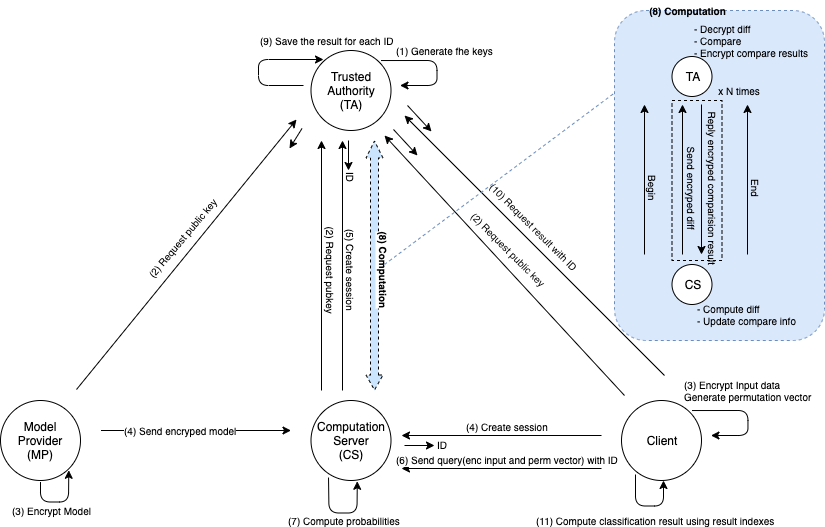

The diagram above was exported from draw.io. Its source (the exported page's mxGraphModel, read from the mxfile embedded in the PNG):
<mxGraphModel dx="1010" dy="666" grid="1" gridSize="10" guides="1" tooltips="1" connect="1" arrows="1" fold="1" page="1" pageScale="1" pageWidth="1654" pageHeight="1169" math="0" shadow="0">
  <root>
    <mxCell id="0" />
    <mxCell id="1" parent="0" />
    <mxCell id="2" value="" style="rounded=1;whiteSpace=wrap;html=1;dashed=1;fillColor=#dae8fc;fontSize=10;align=left;strokeColor=#6c8ebf;" vertex="1" parent="1">
      <mxGeometry x="740" y="20" width="210" height="330" as="geometry" />
    </mxCell>
    <mxCell id="3" value="Trusted Authority&lt;br&gt;(TA)" style="ellipse;whiteSpace=wrap;html=1;aspect=fixed;fontColor=#000000;" vertex="1" parent="1">
      <mxGeometry x="436.5" y="60" width="80" height="80" as="geometry" />
    </mxCell>
    <mxCell id="4" value="Computation Server&lt;br&gt;(CS)" style="ellipse;whiteSpace=wrap;html=1;aspect=fixed;fontColor=#000000;" vertex="1" parent="1">
      <mxGeometry x="436.5" y="410" width="80" height="80" as="geometry" />
    </mxCell>
    <mxCell id="5" value="Model Provider&lt;br&gt;(MP)" style="ellipse;whiteSpace=wrap;html=1;aspect=fixed;fontColor=#000000;" vertex="1" parent="1">
      <mxGeometry x="126" y="410" width="80" height="80" as="geometry" />
    </mxCell>
    <mxCell id="6" value="Client" style="ellipse;whiteSpace=wrap;html=1;aspect=fixed;fontColor=#000000;" vertex="1" parent="1">
      <mxGeometry x="747" y="410" width="80" height="80" as="geometry" />
    </mxCell>
    <mxCell id="7" value="&lt;font style=&quot;font-size: 9px&quot;&gt;(1) Generate fhe keys&lt;/font&gt;" style="endArrow=classic;html=1;entryX=1;entryY=0.375;entryDx=0;entryDy=0;exitX=0.763;exitY=0.063;exitDx=0;exitDy=0;strokeColor=#000000;fontColor=#000000;entryPerimeter=0;exitPerimeter=0;" edge="1" parent="1">
      <mxGeometry x="-0.0512" y="13" width="50" height="50" relative="1" as="geometry">
        <mxPoint x="506.53999999999996" y="70.03999999999996" as="sourcePoint" />
        <mxPoint x="525.5" y="95" as="targetPoint" />
        <Array as="points">
          <mxPoint x="562.5" y="70" />
          <mxPoint x="562.5" y="95" />
        </Array>
        <mxPoint x="-5" y="-10" as="offset" />
      </mxGeometry>
    </mxCell>
    <mxCell id="8" value="" style="endArrow=classic;html=1;fontColor=#000000;" edge="1" parent="1">
      <mxGeometry width="50" height="50" relative="1" as="geometry">
        <mxPoint x="750" y="405" as="sourcePoint" />
        <mxPoint x="510" y="145" as="targetPoint" />
      </mxGeometry>
    </mxCell>
    <mxCell id="9" value="&lt;font style=&quot;font-size: 9px&quot;&gt;(2) Request public key&lt;/font&gt;" style="text;html=1;resizable=0;points=[];align=center;verticalAlign=middle;labelBackgroundColor=#ffffff;rotation=45;fontColor=#000000;" vertex="1" connectable="0" parent="8">
      <mxGeometry x="0.0918" y="2" relative="1" as="geometry">
        <mxPoint x="17" y="-6" as="offset" />
      </mxGeometry>
    </mxCell>
    <mxCell id="10" value="" style="endArrow=classic;html=1;fontColor=#000000;" edge="1" parent="1">
      <mxGeometry width="50" height="50" relative="1" as="geometry">
        <mxPoint x="202" y="399" as="sourcePoint" />
        <mxPoint x="422" y="129" as="targetPoint" />
      </mxGeometry>
    </mxCell>
    <mxCell id="11" value="&lt;font style=&quot;font-size: 9px&quot;&gt;(2) Request public key&lt;/font&gt;" style="text;html=1;resizable=0;points=[];align=center;verticalAlign=middle;labelBackgroundColor=#ffffff;rotation=-50;fontColor=#000000;" vertex="1" connectable="0" parent="10">
      <mxGeometry x="0.0918" y="2" relative="1" as="geometry">
        <mxPoint x="-13" y="-3.5" as="offset" />
      </mxGeometry>
    </mxCell>
    <mxCell id="12" value="" style="endArrow=classic;html=1;fontColor=#000000;" edge="1" parent="1">
      <mxGeometry width="50" height="50" relative="1" as="geometry">
        <mxPoint x="447" y="400" as="sourcePoint" />
        <mxPoint x="447" y="150" as="targetPoint" />
      </mxGeometry>
    </mxCell>
    <mxCell id="13" value="&lt;font style=&quot;font-size: 9px&quot;&gt;(2) Request pubkey&lt;/font&gt;" style="text;html=1;resizable=0;points=[];align=center;verticalAlign=middle;labelBackgroundColor=#ffffff;rotation=90;fontColor=#000000;" vertex="1" connectable="0" parent="12">
      <mxGeometry x="0.0918" y="2" relative="1" as="geometry">
        <mxPoint x="11.5" y="15" as="offset" />
      </mxGeometry>
    </mxCell>
    <mxCell id="14" value="&lt;div style=&quot;text-align: left&quot;&gt;&lt;font style=&quot;font-size: 9px&quot;&gt;(3) Encrypt Model&lt;/font&gt;&lt;/div&gt;" style="endArrow=classic;html=1;exitX=0.5;exitY=1;exitDx=0;exitDy=0;entryX=1;entryY=1;entryDx=0;entryDy=0;strokeColor=#000000;fontColor=#000000;" edge="1" parent="1">
      <mxGeometry x="-0.4982" y="14" width="50" height="50" relative="1" as="geometry">
        <mxPoint x="166" y="491.5" as="sourcePoint" />
        <mxPoint x="194.28427124746213" y="479.78427124746213" as="targetPoint" />
        <Array as="points">
          <mxPoint x="166" y="511.5" />
          <mxPoint x="194" y="511.5" />
        </Array>
        <mxPoint x="11" y="23" as="offset" />
      </mxGeometry>
    </mxCell>
    <mxCell id="15" value="" style="endArrow=classic;html=1;" edge="1" parent="1">
      <mxGeometry width="50" height="50" relative="1" as="geometry">
        <mxPoint x="226.5" y="440" as="sourcePoint" />
        <mxPoint x="416.5" y="440" as="targetPoint" />
      </mxGeometry>
    </mxCell>
    <mxCell id="16" value="&lt;font style=&quot;font-size: 9px&quot;&gt;(4) Send encryped model&lt;/font&gt;" style="text;html=1;resizable=0;points=[];align=center;verticalAlign=middle;labelBackgroundColor=#ffffff;" vertex="1" connectable="0" parent="15">
      <mxGeometry x="-0.1737" y="1" relative="1" as="geometry">
        <mxPoint x="1" as="offset" />
      </mxGeometry>
    </mxCell>
    <mxCell id="17" value="&lt;span style=&quot;font-size: 9px&quot;&gt;(11) Compute classification result using result indexes&lt;/span&gt;" style="endArrow=classic;html=1;strokeColor=#000000;fontColor=#000000;" edge="1" parent="1">
      <mxGeometry x="0.4" y="17" width="50" height="50" relative="1" as="geometry">
        <mxPoint x="761" y="484" as="sourcePoint" />
        <mxPoint x="789" y="490" as="targetPoint" />
        <Array as="points">
          <mxPoint x="761" y="515.5" />
          <mxPoint x="789" y="515.5" />
        </Array>
        <mxPoint x="-8" y="32" as="offset" />
      </mxGeometry>
    </mxCell>
    <mxCell id="18" value="" style="endArrow=classic;html=1;" edge="1" parent="1">
      <mxGeometry width="50" height="50" relative="1" as="geometry">
        <mxPoint x="727" y="478" as="sourcePoint" />
        <mxPoint x="527" y="478" as="targetPoint" />
      </mxGeometry>
    </mxCell>
    <mxCell id="19" value="&lt;font style=&quot;font-size: 9px&quot;&gt;(6) Send query(enc input and perm vector) with ID&lt;/font&gt;" style="text;html=1;resizable=0;points=[];align=center;verticalAlign=middle;labelBackgroundColor=#ffffff;" vertex="1" connectable="0" parent="18">
      <mxGeometry x="0.22" relative="1" as="geometry">
        <mxPoint x="27" y="-10" as="offset" />
      </mxGeometry>
    </mxCell>
    <mxCell id="20" value="&lt;font style=&quot;font-size: 9px&quot;&gt;(9) Save the result for each ID&lt;/font&gt;" style="endArrow=classic;html=1;entryX=0.275;entryY=0.025;entryDx=0;entryDy=0;exitX=0.025;exitY=0.35;exitDx=0;exitDy=0;strokeColor=#000000;fontColor=#000000;exitPerimeter=0;entryPerimeter=0;align=left;" edge="1" parent="1">
      <mxGeometry x="0.0441" y="19" width="50" height="50" relative="1" as="geometry">
        <mxPoint x="429" y="95" as="sourcePoint" />
        <mxPoint x="449" y="69" as="targetPoint" />
        <Array as="points">
          <mxPoint x="384" y="95" />
          <mxPoint x="384" y="69" />
        </Array>
        <mxPoint as="offset" />
      </mxGeometry>
    </mxCell>
    <mxCell id="21" value="&lt;div style=&quot;text-align: left&quot;&gt;&lt;font style=&quot;font-size: 10px&quot;&gt;(7) Compute probabilities&lt;/font&gt;&lt;/div&gt;" style="endArrow=classic;html=1;exitX=0.219;exitY=0.963;exitDx=0;exitDy=0;entryX=1;entryY=1;entryDx=0;entryDy=0;strokeColor=#000000;fontColor=#000000;exitPerimeter=0;" edge="1" source="4" parent="1">
      <mxGeometry x="0.0709" y="-7" width="50" height="50" relative="1" as="geometry">
        <mxPoint x="454.5" y="502.5" as="sourcePoint" />
        <mxPoint x="482.78427124746213" y="490.78427124746213" as="targetPoint" />
        <Array as="points">
          <mxPoint x="454.5" y="522.5" />
          <mxPoint x="482.5" y="522.5" />
        </Array>
        <mxPoint y="1" as="offset" />
      </mxGeometry>
    </mxCell>
    <mxCell id="22" value="" style="endArrow=none;html=1;startArrow=classic;startFill=1;endFill=0;" edge="1" parent="1">
      <mxGeometry width="50" height="50" relative="1" as="geometry">
        <mxPoint x="530" y="125" as="sourcePoint" />
        <mxPoint x="790" y="385" as="targetPoint" />
      </mxGeometry>
    </mxCell>
    <mxCell id="23" value="&lt;font style=&quot;font-size: 9px&quot;&gt;(10) Request result with ID&lt;/font&gt;" style="text;html=1;resizable=0;points=[];align=center;verticalAlign=middle;labelBackgroundColor=#ffffff;rotation=45;" vertex="1" connectable="0" parent="22">
      <mxGeometry x="-0.1769" y="3" relative="1" as="geometry">
        <mxPoint x="21" y="5.5" as="offset" />
      </mxGeometry>
    </mxCell>
    <mxCell id="24" value="" style="endArrow=classic;html=1;" edge="1" parent="1">
      <mxGeometry width="50" height="50" relative="1" as="geometry">
        <mxPoint x="427.5" y="138" as="sourcePoint" />
        <mxPoint x="415" y="158" as="targetPoint" />
      </mxGeometry>
    </mxCell>
    <mxCell id="25" value="" style="endArrow=classic;html=1;" edge="1" parent="1">
      <mxGeometry width="50" height="50" relative="1" as="geometry">
        <mxPoint x="519" y="139" as="sourcePoint" />
        <mxPoint x="543" y="165" as="targetPoint" />
      </mxGeometry>
    </mxCell>
    <mxCell id="26" value="" style="endArrow=classic;html=1;" edge="1" parent="1">
      <mxGeometry width="50" height="50" relative="1" as="geometry">
        <mxPoint x="533" y="115" as="sourcePoint" />
        <mxPoint x="557" y="141" as="targetPoint" />
      </mxGeometry>
    </mxCell>
    <mxCell id="27" value="" style="endArrow=classic;html=1;" edge="1" parent="1">
      <mxGeometry width="50" height="50" relative="1" as="geometry">
        <mxPoint x="727" y="445" as="sourcePoint" />
        <mxPoint x="527" y="445" as="targetPoint" />
      </mxGeometry>
    </mxCell>
    <mxCell id="28" value="&lt;font style=&quot;font-size: 9px&quot;&gt;(4) Create session&lt;/font&gt;" style="text;html=1;resizable=0;points=[];align=center;verticalAlign=middle;labelBackgroundColor=#ffffff;" vertex="1" connectable="0" parent="27">
      <mxGeometry x="0.22" relative="1" as="geometry">
        <mxPoint x="27" y="-10" as="offset" />
      </mxGeometry>
    </mxCell>
    <mxCell id="29" value="" style="endArrow=classic;html=1;fontColor=#000000;" edge="1" parent="1">
      <mxGeometry width="50" height="50" relative="1" as="geometry">
        <mxPoint x="468" y="400" as="sourcePoint" />
        <mxPoint x="468" y="150" as="targetPoint" />
      </mxGeometry>
    </mxCell>
    <mxCell id="30" value="&lt;font style=&quot;font-size: 9px&quot;&gt;(5) Create session&lt;/font&gt;" style="text;html=1;resizable=0;points=[];align=center;verticalAlign=middle;labelBackgroundColor=#ffffff;rotation=90;fontColor=#000000;" vertex="1" connectable="0" parent="29">
      <mxGeometry x="0.0918" y="2" relative="1" as="geometry">
        <mxPoint x="11.5" y="15" as="offset" />
      </mxGeometry>
    </mxCell>
    <mxCell id="31" value="" style="endArrow=classic;html=1;" edge="1" parent="1">
      <mxGeometry width="50" height="50" relative="1" as="geometry">
        <mxPoint x="530" y="455" as="sourcePoint" />
        <mxPoint x="560" y="455" as="targetPoint" />
      </mxGeometry>
    </mxCell>
    <mxCell id="32" value="&lt;font style=&quot;font-size: 9px&quot;&gt;ID&lt;/font&gt;" style="text;html=1;align=center;verticalAlign=middle;resizable=0;points=[];;labelBackgroundColor=#ffffff;" vertex="1" connectable="0" parent="31">
      <mxGeometry x="0.2667" y="-1" relative="1" as="geometry">
        <mxPoint x="18" y="-3" as="offset" />
      </mxGeometry>
    </mxCell>
    <mxCell id="33" value="" style="endArrow=none;html=1;fontColor=#000000;startArrow=classic;startFill=1;endFill=0;" edge="1" parent="1">
      <mxGeometry width="50" height="50" relative="1" as="geometry">
        <mxPoint x="474" y="180" as="sourcePoint" />
        <mxPoint x="474" y="150" as="targetPoint" />
      </mxGeometry>
    </mxCell>
    <mxCell id="34" value="&lt;font style=&quot;font-size: 9px&quot;&gt;ID&lt;/font&gt;" style="text;html=1;resizable=0;points=[];align=center;verticalAlign=middle;labelBackgroundColor=#ffffff;rotation=90;fontColor=#000000;" vertex="1" connectable="0" parent="33">
      <mxGeometry x="0.0918" y="2" relative="1" as="geometry">
        <mxPoint x="5.5" y="22" as="offset" />
      </mxGeometry>
    </mxCell>
    <mxCell id="35" value="" style="endArrow=classic;html=1;fontColor=#000000;startArrow=classic;startFill=1;shape=flexArrow;width=8;endSize=5.333333333333333;endWidth=8;startSize=4.666666666666667;startWidth=8;dashed=1;fillColor=#CCE5FF;" edge="1" parent="1">
      <mxGeometry width="50" height="50" relative="1" as="geometry">
        <mxPoint x="500" y="400" as="sourcePoint" />
        <mxPoint x="500" y="150" as="targetPoint" />
      </mxGeometry>
    </mxCell>
    <mxCell id="36" value="&lt;font style=&quot;font-size: 9px&quot;&gt;&lt;b&gt;(8) Computation&lt;/b&gt;&lt;/font&gt;" style="text;html=1;resizable=0;points=[];align=center;verticalAlign=middle;labelBackgroundColor=#ffffff;rotation=90;fontColor=#000000;" vertex="1" connectable="0" parent="35">
      <mxGeometry x="0.0918" y="2" relative="1" as="geometry">
        <mxPoint x="11.5" y="15" as="offset" />
      </mxGeometry>
    </mxCell>
    <mxCell id="37" value="TA" style="ellipse;whiteSpace=wrap;html=1;aspect=fixed;fontColor=#000000;" vertex="1" parent="1">
      <mxGeometry x="797.5" y="66" width="40" height="40" as="geometry" />
    </mxCell>
    <mxCell id="38" value="CS" style="ellipse;whiteSpace=wrap;html=1;aspect=fixed;fontColor=#000000;" vertex="1" parent="1">
      <mxGeometry x="797.5" y="274" width="40" height="40" as="geometry" />
    </mxCell>
    <mxCell id="39" value="" style="endArrow=classic;html=1;fontColor=#000000;" edge="1" parent="1">
      <mxGeometry width="50" height="50" relative="1" as="geometry">
        <mxPoint x="770" y="264" as="sourcePoint" />
        <mxPoint x="770" y="114" as="targetPoint" />
      </mxGeometry>
    </mxCell>
    <mxCell id="40" value="&lt;font style=&quot;font-size: 9px&quot;&gt;Begin&lt;/font&gt;" style="text;html=1;resizable=0;points=[];align=center;verticalAlign=middle;labelBackgroundColor=none;rotation=90;fontColor=#000000;" vertex="1" connectable="0" parent="39">
      <mxGeometry x="0.0918" y="2" relative="1" as="geometry">
        <mxPoint x="11.5" y="15" as="offset" />
      </mxGeometry>
    </mxCell>
    <mxCell id="41" value="" style="endArrow=classic;html=1;fontColor=#000000;" edge="1" parent="1">
      <mxGeometry width="50" height="50" relative="1" as="geometry">
        <mxPoint x="808" y="264" as="sourcePoint" />
        <mxPoint x="808" y="114" as="targetPoint" />
      </mxGeometry>
    </mxCell>
    <mxCell id="42" value="&lt;font style=&quot;font-size: 9px&quot;&gt;Send encryped diff&lt;/font&gt;" style="text;html=1;resizable=0;points=[];align=center;verticalAlign=middle;labelBackgroundColor=none;rotation=90;fontColor=#000000;" vertex="1" connectable="0" parent="41">
      <mxGeometry x="0.0918" y="2" relative="1" as="geometry">
        <mxPoint x="11.5" y="15" as="offset" />
      </mxGeometry>
    </mxCell>
    <mxCell id="43" value="" style="endArrow=none;html=1;fontColor=#000000;startArrow=classic;startFill=1;endFill=0;" edge="1" parent="1">
      <mxGeometry width="50" height="50" relative="1" as="geometry">
        <mxPoint x="827" y="264" as="sourcePoint" />
        <mxPoint x="827" y="114" as="targetPoint" />
      </mxGeometry>
    </mxCell>
    <mxCell id="44" value="&lt;font style=&quot;font-size: 9px&quot;&gt;Reply encryped comparision result&lt;/font&gt;" style="text;html=1;resizable=0;points=[];align=center;verticalAlign=middle;labelBackgroundColor=none;rotation=90;fontColor=#000000;" vertex="1" connectable="0" parent="43">
      <mxGeometry x="0.0918" y="2" relative="1" as="geometry">
        <mxPoint x="13.5" y="15" as="offset" />
      </mxGeometry>
    </mxCell>
    <mxCell id="45" value="" style="endArrow=classic;html=1;fontColor=#000000;" edge="1" parent="1">
      <mxGeometry width="50" height="50" relative="1" as="geometry">
        <mxPoint x="873" y="264" as="sourcePoint" />
        <mxPoint x="873" y="114" as="targetPoint" />
      </mxGeometry>
    </mxCell>
    <mxCell id="46" value="&lt;font style=&quot;font-size: 9px&quot;&gt;End&lt;/font&gt;" style="text;html=1;resizable=0;points=[];align=center;verticalAlign=middle;labelBackgroundColor=none;rotation=90;fontColor=#000000;" vertex="1" connectable="0" parent="45">
      <mxGeometry x="0.0918" y="2" relative="1" as="geometry">
        <mxPoint x="11.5" y="15" as="offset" />
      </mxGeometry>
    </mxCell>
    <mxCell id="47" value="" style="rounded=0;whiteSpace=wrap;html=1;dashed=1;fillColor=none;" vertex="1" parent="1">
      <mxGeometry x="797.5" y="110" width="50" height="160" as="geometry" />
    </mxCell>
    <mxCell id="48" value="x N times" style="text;html=1;strokeColor=none;fillColor=none;align=center;verticalAlign=middle;whiteSpace=wrap;rounded=0;dashed=1;fontSize=10;" vertex="1" parent="1">
      <mxGeometry x="838.5" y="90" width="53.5" height="20" as="geometry" />
    </mxCell>
    <mxCell id="49" value="&lt;span style=&quot;font-size: 9px; white-space: nowrap;&quot;&gt;- Decrypt diff&lt;/span&gt;&lt;br style=&quot;font-size: 9px; white-space: nowrap;&quot;&gt;&lt;span style=&quot;font-size: 9px; white-space: nowrap;&quot;&gt;- Compare&lt;/span&gt;&lt;br style=&quot;font-size: 9px; white-space: nowrap;&quot;&gt;&lt;span style=&quot;font-size: 9px; white-space: nowrap;&quot;&gt;- Encrypt compare results&lt;/span&gt;" style="text;html=1;strokeColor=none;fillColor=none;align=left;verticalAlign=middle;whiteSpace=wrap;rounded=0;dashed=1;fontSize=10;gradientColor=none;labelBackgroundColor=none;" vertex="1" parent="1">
      <mxGeometry x="817.5" y="40" width="40" height="20" as="geometry" />
    </mxCell>
    <mxCell id="50" value="&lt;span style=&quot;font-size: 9px; white-space: nowrap;&quot;&gt;- Compute diff&lt;/span&gt;&lt;br style=&quot;font-size: 9px; white-space: nowrap;&quot;&gt;&lt;span style=&quot;font-size: 9px; white-space: nowrap;&quot;&gt;- Update compare info&lt;/span&gt;" style="text;html=1;strokeColor=none;fillColor=none;align=left;verticalAlign=middle;whiteSpace=wrap;rounded=0;dashed=1;fontSize=10;labelBackgroundColor=none;" vertex="1" parent="1">
      <mxGeometry x="821" y="314" width="40" height="20" as="geometry" />
    </mxCell>
    <mxCell id="51" value="" style="endArrow=none;dashed=1;html=1;fontSize=10;fillColor=#dae8fc;strokeColor=#6c8ebf;entryX=0;entryY=0.25;entryDx=0;entryDy=0;" edge="1" target="2" parent="1">
      <mxGeometry width="50" height="50" relative="1" as="geometry">
        <mxPoint x="510" y="274" as="sourcePoint" />
        <mxPoint x="560" y="224" as="targetPoint" />
      </mxGeometry>
    </mxCell>
    <mxCell id="52" value="&lt;b&gt;(8) Computation&lt;/b&gt;" style="text;html=1;strokeColor=none;fillColor=none;align=center;verticalAlign=middle;whiteSpace=wrap;rounded=0;dashed=1;labelBackgroundColor=none;fontSize=10;" vertex="1" parent="1">
      <mxGeometry x="767" y="10" width="93" height="20" as="geometry" />
    </mxCell>
    <mxCell id="53" value="&lt;div style=&quot;text-align: left ; font-size: 10px&quot;&gt;(3) Encrypt Input data&lt;/div&gt;&lt;div style=&quot;text-align: left ; font-size: 10px&quot;&gt;Generate permutation vector&lt;/div&gt;" style="endArrow=classic;html=1;entryX=1;entryY=0.375;entryDx=0;entryDy=0;exitX=0.763;exitY=0.063;exitDx=0;exitDy=0;strokeColor=#000000;fontColor=#000000;entryPerimeter=0;exitPerimeter=0;" edge="1" parent="1">
      <mxGeometry x="-0.0512" y="20" width="50" height="50" relative="1" as="geometry">
        <mxPoint x="817.5" y="420.03999999999996" as="sourcePoint" />
        <mxPoint x="836.46" y="445" as="targetPoint" />
        <Array as="points">
          <mxPoint x="873.46" y="420" />
          <mxPoint x="873.46" y="445" />
        </Array>
        <mxPoint x="-20" y="-20" as="offset" />
      </mxGeometry>
    </mxCell>
  </root>
</mxGraphModel>